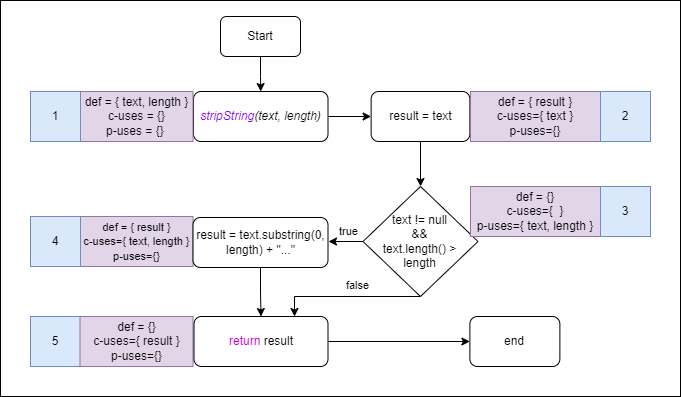

The diagram above was exported from draw.io. Its source (the exported page's mxGraphModel, read from the mxfile embedded in the PNG):
<mxGraphModel dx="1292" dy="696" grid="1" gridSize="10" guides="1" tooltips="1" connect="1" arrows="1" fold="1" page="1" pageScale="1" pageWidth="827" pageHeight="583" math="0" shadow="0">
  <root>
    <mxCell id="0" />
    <mxCell id="1" parent="0" />
    <mxCell id="PJ-NqHM7DCZ6-p5PdQXZ-36" value="" style="rounded=0;whiteSpace=wrap;html=1;fontSize=12;fontColor=#CC00CC;" vertex="1" parent="1">
      <mxGeometry x="10" y="24" width="680" height="396" as="geometry" />
    </mxCell>
    <mxCell id="bcOmFcWTStwdIPLagz6V-3" value="" style="edgeStyle=orthogonalEdgeStyle;rounded=0;orthogonalLoop=1;jettySize=auto;html=1;entryX=0.5;entryY=0;entryDx=0;entryDy=0;" parent="1" source="bcOmFcWTStwdIPLagz6V-1" target="bcOmFcWTStwdIPLagz6V-4" edge="1">
      <mxGeometry relative="1" as="geometry">
        <mxPoint x="270" y="150" as="targetPoint" />
      </mxGeometry>
    </mxCell>
    <mxCell id="bcOmFcWTStwdIPLagz6V-1" value="Start" style="rounded=1;whiteSpace=wrap;html=1;" parent="1" vertex="1">
      <mxGeometry x="230" y="40" width="80" height="40" as="geometry" />
    </mxCell>
    <mxCell id="bcOmFcWTStwdIPLagz6V-7" value="" style="edgeStyle=orthogonalEdgeStyle;rounded=0;orthogonalLoop=1;jettySize=auto;html=1;" parent="1" source="bcOmFcWTStwdIPLagz6V-4" target="bcOmFcWTStwdIPLagz6V-6" edge="1">
      <mxGeometry relative="1" as="geometry" />
    </mxCell>
    <mxCell id="bcOmFcWTStwdIPLagz6V-4" value="&lt;i&gt;&lt;font color=&quot;#7f00ff&quot;&gt;stripString&lt;/font&gt;(text, length)&lt;/i&gt;" style="rounded=1;whiteSpace=wrap;html=1;" parent="1" vertex="1">
      <mxGeometry x="203" y="115" width="134.5" height="50" as="geometry" />
    </mxCell>
    <mxCell id="PJ-NqHM7DCZ6-p5PdQXZ-8" value="" style="edgeStyle=orthogonalEdgeStyle;rounded=0;orthogonalLoop=1;jettySize=auto;html=1;" edge="1" parent="1" source="bcOmFcWTStwdIPLagz6V-6" target="PJ-NqHM7DCZ6-p5PdQXZ-5">
      <mxGeometry relative="1" as="geometry" />
    </mxCell>
    <mxCell id="bcOmFcWTStwdIPLagz6V-6" value="result = text" style="whiteSpace=wrap;html=1;rounded=1;" parent="1" vertex="1">
      <mxGeometry x="380.63" y="115" width="98.75" height="50" as="geometry" />
    </mxCell>
    <mxCell id="bcOmFcWTStwdIPLagz6V-8" value="def = { text, length }&lt;br&gt;c-uses = {}&lt;br&gt;p-uses = {}&amp;nbsp;" style="rounded=0;whiteSpace=wrap;html=1;fillColor=#e1d5e7;strokeColor=#9673a6;" parent="1" vertex="1">
      <mxGeometry x="90" y="115" width="112.5" height="50" as="geometry" />
    </mxCell>
    <mxCell id="PJ-NqHM7DCZ6-p5PdQXZ-4" value="1" style="rounded=0;whiteSpace=wrap;html=1;fontSize=12;fillColor=#dae8fc;strokeColor=#6c8ebf;" vertex="1" parent="1">
      <mxGeometry x="40" y="115" width="50" height="50" as="geometry" />
    </mxCell>
    <mxCell id="PJ-NqHM7DCZ6-p5PdQXZ-7" value="true" style="edgeStyle=orthogonalEdgeStyle;rounded=0;orthogonalLoop=1;jettySize=auto;html=1;exitX=0;exitY=0.5;exitDx=0;exitDy=0;" edge="1" parent="1" source="PJ-NqHM7DCZ6-p5PdQXZ-5">
      <mxGeometry x="-0.1507" y="-10" relative="1" as="geometry">
        <mxPoint x="338" y="265" as="targetPoint" />
        <mxPoint as="offset" />
      </mxGeometry>
    </mxCell>
    <mxCell id="PJ-NqHM7DCZ6-p5PdQXZ-10" value="false" style="edgeStyle=orthogonalEdgeStyle;rounded=0;orthogonalLoop=1;jettySize=auto;html=1;entryX=0.75;entryY=0;entryDx=0;entryDy=0;exitX=0.5;exitY=1;exitDx=0;exitDy=0;" edge="1" parent="1" source="PJ-NqHM7DCZ6-p5PdQXZ-5" target="PJ-NqHM7DCZ6-p5PdQXZ-29">
      <mxGeometry x="-0.137" y="-11" relative="1" as="geometry">
        <mxPoint x="270" y="480" as="targetPoint" />
        <Array as="points">
          <mxPoint x="304" y="320" />
        </Array>
        <mxPoint as="offset" />
      </mxGeometry>
    </mxCell>
    <mxCell id="PJ-NqHM7DCZ6-p5PdQXZ-5" value="text != null&lt;br&gt;&amp;amp;&amp;amp;&lt;br&gt;text.length() &amp;gt;&lt;br&gt;length" style="rhombus;whiteSpace=wrap;html=1;fontSize=12;fontColor=#000000;" vertex="1" parent="1">
      <mxGeometry x="372.5" y="210" width="115" height="110" as="geometry" />
    </mxCell>
    <mxCell id="PJ-NqHM7DCZ6-p5PdQXZ-18" value="def = { result }&lt;br&gt;c-uses={ text }&lt;br&gt;p-uses={}" style="rounded=0;whiteSpace=wrap;html=1;fontSize=12;fillColor=#e1d5e7;strokeColor=#9673a6;" vertex="1" parent="1">
      <mxGeometry x="480" y="115" width="130" height="50" as="geometry" />
    </mxCell>
    <mxCell id="PJ-NqHM7DCZ6-p5PdQXZ-20" value="2" style="rounded=0;whiteSpace=wrap;html=1;fontSize=12;fillColor=#dae8fc;strokeColor=#6c8ebf;" vertex="1" parent="1">
      <mxGeometry x="610" y="115" width="50" height="50" as="geometry" />
    </mxCell>
    <mxCell id="PJ-NqHM7DCZ6-p5PdQXZ-22" value="def = {}&lt;br&gt;c-uses={&amp;nbsp; }&lt;br&gt;p-uses={ text, length }" style="rounded=0;whiteSpace=wrap;html=1;fontSize=12;fillColor=#e1d5e7;strokeColor=#9673a6;" vertex="1" parent="1">
      <mxGeometry x="480" y="210" width="130" height="50" as="geometry" />
    </mxCell>
    <mxCell id="PJ-NqHM7DCZ6-p5PdQXZ-23" value="3" style="rounded=0;whiteSpace=wrap;html=1;fontSize=12;fillColor=#dae8fc;strokeColor=#6c8ebf;" vertex="1" parent="1">
      <mxGeometry x="610" y="210" width="50" height="50" as="geometry" />
    </mxCell>
    <mxCell id="PJ-NqHM7DCZ6-p5PdQXZ-27" value="5" style="rounded=0;whiteSpace=wrap;html=1;fontSize=12;fillColor=#dae8fc;strokeColor=#6c8ebf;" vertex="1" parent="1">
      <mxGeometry x="40" y="340" width="50" height="50" as="geometry" />
    </mxCell>
    <mxCell id="PJ-NqHM7DCZ6-p5PdQXZ-28" value="def = {}&lt;br&gt;c-uses={ result }&lt;br&gt;p-uses={}" style="rounded=0;whiteSpace=wrap;html=1;fontSize=12;fillColor=#e1d5e7;strokeColor=#9673a6;" vertex="1" parent="1">
      <mxGeometry x="89.5" y="340" width="113" height="50" as="geometry" />
    </mxCell>
    <mxCell id="PJ-NqHM7DCZ6-p5PdQXZ-40" value="" style="edgeStyle=orthogonalEdgeStyle;rounded=0;orthogonalLoop=1;jettySize=auto;html=1;fontSize=12;" edge="1" parent="1" source="PJ-NqHM7DCZ6-p5PdQXZ-29" target="PJ-NqHM7DCZ6-p5PdQXZ-30">
      <mxGeometry relative="1" as="geometry" />
    </mxCell>
    <mxCell id="PJ-NqHM7DCZ6-p5PdQXZ-29" value="&lt;font color=&quot;#cc00cc&quot;&gt;return&lt;/font&gt;&amp;nbsp;result" style="whiteSpace=wrap;html=1;rounded=1;" vertex="1" parent="1">
      <mxGeometry x="203.5" y="340" width="134" height="50" as="geometry" />
    </mxCell>
    <mxCell id="PJ-NqHM7DCZ6-p5PdQXZ-30" value="end" style="whiteSpace=wrap;html=1;rounded=1;" vertex="1" parent="1">
      <mxGeometry x="479.38" y="340" width="90" height="50" as="geometry" />
    </mxCell>
    <mxCell id="PJ-NqHM7DCZ6-p5PdQXZ-31" value="&lt;font style=&quot;font-size: 11px;&quot;&gt;def = { result }&lt;br&gt;c-uses={ text, length }&lt;br&gt;p-uses={}&lt;/font&gt;" style="rounded=0;whiteSpace=wrap;html=1;fontSize=12;fillColor=#e1d5e7;strokeColor=#9673a6;" vertex="1" parent="1">
      <mxGeometry x="90" y="240" width="112.5" height="50" as="geometry" />
    </mxCell>
    <mxCell id="PJ-NqHM7DCZ6-p5PdQXZ-39" value="" style="edgeStyle=orthogonalEdgeStyle;rounded=0;orthogonalLoop=1;jettySize=auto;html=1;fontSize=12;" edge="1" parent="1" source="PJ-NqHM7DCZ6-p5PdQXZ-32" target="PJ-NqHM7DCZ6-p5PdQXZ-29">
      <mxGeometry relative="1" as="geometry" />
    </mxCell>
    <mxCell id="PJ-NqHM7DCZ6-p5PdQXZ-32" value="&lt;font style=&quot;font-size: 12px;&quot;&gt;result = text.substring(0, length) + &quot;...&quot;&lt;/font&gt;" style="whiteSpace=wrap;html=1;rounded=1;" vertex="1" parent="1">
      <mxGeometry x="202.5" y="241" width="135" height="50" as="geometry" />
    </mxCell>
    <mxCell id="PJ-NqHM7DCZ6-p5PdQXZ-33" value="4" style="rounded=0;whiteSpace=wrap;html=1;fontSize=12;fillColor=#dae8fc;strokeColor=#6c8ebf;" vertex="1" parent="1">
      <mxGeometry x="40" y="240" width="50" height="50" as="geometry" />
    </mxCell>
  </root>
</mxGraphModel>